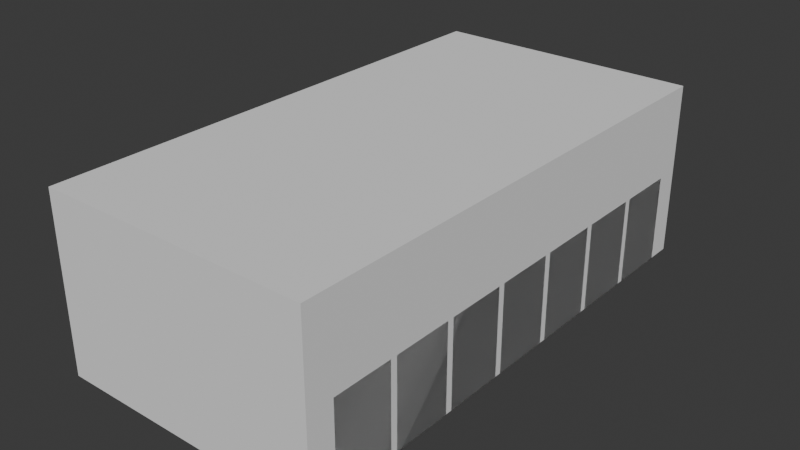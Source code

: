# Source: warehouse.blend  (saved by Blender 5.0.118; exported with 4.5.12 LTS)
import bpy
from mathutils import Matrix  # noqa: F401  (used for matrix-valued properties, if any)

bpy.ops.wm.read_factory_settings(use_empty=True)
scene = bpy.context.scene
scene.name = 'Scene'

# ---- world
world_world = bpy.data.worlds.new('World'); scene.world = world_world
world_world.use_nodes = True; world_world.node_tree.nodes.clear()
_N = world_world.node_tree.nodes; _L = world_world.node_tree.links
n0 = _N.new('ShaderNodeOutputWorld'); n0.name = 'World Output'; n0.location = (200, 100)
n1 = _N.new('ShaderNodeBackground'); n1.name = 'Background'; n1.location = (-200, 100)
n1.inputs[0].default_value = (0.05088, 0.05088, 0.05088, 1.0)
_L.new(n1.outputs[0], n0.inputs[0])
n0.is_active_output = True
world_world.color = (0.05088, 0.05088, 0.05088)
world_world.sun_shadow_jitter_overblur = 0.0

# ---- meshes
me_plane = bpy.data.meshes.new('Plane')
me_plane.from_pydata([(-1.0, -1.0, 0.0), (1.0, -1.0, 0.0), (-1.0, 6.666, 0.0), (1.0, 6.666, 0.0), (-1.0, 6.666, 2.597), (-1.0, -1.0, 2.597), (1.0, -1.0, 2.597), (1.0, 6.666, 2.597)], [], [(0, 1, 3, 2), (5, 4, 7, 6), (1, 6, 7, 3), (2, 4, 5, 0), (3, 7, 4, 2), (0, 5, 6, 1)])
_uv = me_plane.uv_layers.new(name='UVMap')
_uv.uv.foreach_set('vector', [0.0, 0.0, 1.0, 0.0, 1.0, 1.0, 0.0, 1.0, 0.0, 0.0, 0.0, 1.0, 1.0, 1.0, 1.0, 0.0, 1.0, 0.0, 1.0, 0.0, 1.0, 1.0, 1.0, 1.0, 0.0, 1.0, 0.0, 1.0, 0.0, 0.0, 0.0, 0.0, 1.0, 1.0, 1.0, 1.0, 0.0, 1.0, 0.0, 1.0, 0.0, 0.0, 0.0, 0.0, 1.0, 0.0, 1.0, 0.0])
me_plane.update()
me_cube_002 = bpy.data.meshes.new('Cube.002')
me_cube_002.from_pydata([(-1.0, -1.0, -1.0), (-1.0, -1.0, 12.0), (-1.0, 8.0, -1.0), (-1.0, 8.0, 12.0), (1.0, -1.0, -1.0), (1.0, -1.0, 12.0), (1.0, 8.0, -1.0), (1.0, 8.0, 12.0)], [], [(0, 1, 3, 2), (2, 3, 7, 6), (6, 7, 5, 4), (4, 5, 1, 0), (2, 6, 4, 0), (7, 3, 1, 5)])
_uv = me_cube_002.uv_layers.new(name='UVMap')
_uv.uv.foreach_set('vector', [0.375, 0.0, 0.625, 0.0, 0.625, 0.25, 0.375, 0.25, 0.375, 0.25, 0.625, 0.25, 0.625, 0.5, 0.375, 0.5, 0.375, 0.5, 0.625, 0.5, 0.625, 0.75, 0.375, 0.75, 0.375, 0.75, 0.625, 0.75, 0.625, 1.0, 0.375, 1.0, 0.125, 0.5, 0.375, 0.5, 0.375, 0.75, 0.125, 0.75, 0.625, 0.5, 0.875, 0.5, 0.875, 0.75, 0.625, 0.75])
me_cube_002.update()
me_cube_005 = bpy.data.meshes.new('Cube.005')
me_cube_005.from_pydata([(-1.0, -1.0, -1.0), (-1.0, -1.0, 12.0), (-1.0, 8.0, -1.0), (-1.0, 8.0, 12.0), (1.0, -1.0, -1.0), (1.0, -1.0, 12.0), (1.0, 8.0, -1.0), (1.0, 8.0, 12.0)], [], [(0, 1, 3, 2), (2, 3, 7, 6), (6, 7, 5, 4), (4, 5, 1, 0), (2, 6, 4, 0), (7, 3, 1, 5)])
_uv = me_cube_005.uv_layers.new(name='UVMap')
_uv.uv.foreach_set('vector', [0.375, 0.0, 0.625, 0.0, 0.625, 0.25, 0.375, 0.25, 0.375, 0.25, 0.625, 0.25, 0.625, 0.5, 0.375, 0.5, 0.375, 0.5, 0.625, 0.5, 0.625, 0.75, 0.375, 0.75, 0.375, 0.75, 0.625, 0.75, 0.625, 1.0, 0.375, 1.0, 0.125, 0.5, 0.375, 0.5, 0.375, 0.75, 0.125, 0.75, 0.625, 0.5, 0.875, 0.5, 0.875, 0.75, 0.625, 0.75])
me_cube_005.update()
me_cube_006 = bpy.data.meshes.new('Cube.006')
me_cube_006.from_pydata([(-1.0, -1.0, -1.0), (-1.0, -1.0, 12.0), (-1.0, 8.0, -1.0), (-1.0, 8.0, 12.0), (1.0, -1.0, -1.0), (1.0, -1.0, 12.0), (1.0, 8.0, -1.0), (1.0, 8.0, 12.0)], [], [(0, 1, 3, 2), (2, 3, 7, 6), (6, 7, 5, 4), (4, 5, 1, 0), (2, 6, 4, 0), (7, 3, 1, 5)])
_uv = me_cube_006.uv_layers.new(name='UVMap')
_uv.uv.foreach_set('vector', [0.375, 0.0, 0.625, 0.0, 0.625, 0.25, 0.375, 0.25, 0.375, 0.25, 0.625, 0.25, 0.625, 0.5, 0.375, 0.5, 0.375, 0.5, 0.625, 0.5, 0.625, 0.75, 0.375, 0.75, 0.375, 0.75, 0.625, 0.75, 0.625, 1.0, 0.375, 1.0, 0.125, 0.5, 0.375, 0.5, 0.375, 0.75, 0.125, 0.75, 0.625, 0.5, 0.875, 0.5, 0.875, 0.75, 0.625, 0.75])
me_cube_006.update()
me_cube_007 = bpy.data.meshes.new('Cube.007')
me_cube_007.from_pydata([(-1.0, -1.0, -1.0), (-1.0, -1.0, 12.0), (-1.0, 8.0, -1.0), (-1.0, 8.0, 12.0), (1.0, -1.0, -1.0), (1.0, -1.0, 12.0), (1.0, 8.0, -1.0), (1.0, 8.0, 12.0)], [], [(0, 1, 3, 2), (2, 3, 7, 6), (6, 7, 5, 4), (4, 5, 1, 0), (2, 6, 4, 0), (7, 3, 1, 5)])
_uv = me_cube_007.uv_layers.new(name='UVMap')
_uv.uv.foreach_set('vector', [0.375, 0.0, 0.625, 0.0, 0.625, 0.25, 0.375, 0.25, 0.375, 0.25, 0.625, 0.25, 0.625, 0.5, 0.375, 0.5, 0.375, 0.5, 0.625, 0.5, 0.625, 0.75, 0.375, 0.75, 0.375, 0.75, 0.625, 0.75, 0.625, 1.0, 0.375, 1.0, 0.125, 0.5, 0.375, 0.5, 0.375, 0.75, 0.125, 0.75, 0.625, 0.5, 0.875, 0.5, 0.875, 0.75, 0.625, 0.75])
me_cube_007.update()
me_cube = bpy.data.meshes.new('Cube')
me_cube.from_pydata([(-0.8816, -1.0, -0.8816), (-0.8816, -1.0, 1.882), (-1.0, 0.0, -1.0), (-1.0, 0.0, 2.0), (0.8816, -1.0, -0.8816), (0.8816, -1.0, 1.882), (1.0, 0.0, -1.0), (1.0, 0.0, 2.0), (-1.0, -1.0, -1.0), (-1.0, -1.0, 2.0), (1.0, -1.0, 2.0), (1.0, -1.0, -1.0), (-0.8816, -0.869, -0.8816), (-0.8816, -0.869, 1.882), (0.8816, -0.869, 1.882), (0.8816, -0.869, -0.8816)], [], [(8, 9, 3, 2), (2, 3, 7, 6), (6, 7, 10, 11), (5, 1, 13, 14), (2, 6, 11, 8), (7, 3, 9, 10), (0, 1, 9, 8), (5, 4, 11, 10), (4, 0, 8, 11), (1, 5, 10, 9), (15, 14, 13, 12), (4, 5, 14, 15), (0, 4, 15, 12), (1, 0, 12, 13)])
_uv = me_cube.uv_layers.new(name='UVMap')
_uv.uv.foreach_set('vector', [0.375, 0.0, 0.625, 0.0, 0.625, 0.25, 0.375, 0.25, 0.375, 0.25, 0.625, 0.25, 0.625, 0.5, 0.375, 0.5, 0.375, 0.5, 0.625, 0.5, 0.625, 0.75, 0.375, 0.75, 0.6151, 0.7648, 0.6151, 0.9852, 0.6151, 0.9852, 0.6151, 0.7648, 0.125, 0.5, 0.375, 0.5, 0.375, 0.75, 0.125, 0.75, 0.625, 0.5, 0.875, 0.5, 0.875, 0.75, 0.625, 0.75, 0.3849, 0.9852, 0.6151, 0.9852, 0.625, 1.0, 0.375, 1.0, 0.6151, 0.7648, 0.3849, 0.7648, 0.375, 0.75, 0.625, 0.75, 0.3849, 0.7648, 0.3849, 0.9852, 0.375, 1.0, 0.375, 0.75, 0.6151, 0.9852, 0.6151, 0.7648, 0.625, 0.75, 0.625, 1.0, 0.3849, 0.7648, 0.6151, 0.7648, 0.6151, 0.9852, 0.3849, 0.9852, 0.3849, 0.7648, 0.6151, 0.7648, 0.6151, 0.7648, 0.3849, 0.7648, 0.3849, 0.9852, 0.3849, 0.7648, 0.3849, 0.7648, 0.3849, 0.9852, 0.6151, 0.9852, 0.3849, 0.9852, 0.3849, 0.9852, 0.6151, 0.9852])
me_cube.update()

# ---- objects
ob_plane__col = bpy.data.objects.new('Plane -col', me_plane)
ob_shelf004__col = bpy.data.objects.new('shelf004 -col', me_cube_002)
ob_shelf001__col = bpy.data.objects.new('shelf001 -col', me_cube_002)
ob_shelf002__col = bpy.data.objects.new('shelf002 -col', me_cube_002)
ob_shelf003__col = bpy.data.objects.new('shelf003 -col', me_cube_002)
ob_shelf__col = bpy.data.objects.new('shelf -col', me_cube_002)
ob_shelf005__col = bpy.data.objects.new('shelf005 -col', me_cube_002)
ob_shelf006__col = bpy.data.objects.new('shelf006 -col', me_cube_002)
ob_shelf004__col_001 = bpy.data.objects.new('shelf004 -col.001', me_cube_005)
ob_shelf001__col_001 = bpy.data.objects.new('shelf001 -col.001', me_cube_005)
ob_shelf002__col_001 = bpy.data.objects.new('shelf002 -col.001', me_cube_005)
ob_shelf003__col_001 = bpy.data.objects.new('shelf003 -col.001', me_cube_005)
ob_shelf__col_001 = bpy.data.objects.new('shelf -col.001', me_cube_005)
ob_shelf005__col_001 = bpy.data.objects.new('shelf005 -col.001', me_cube_005)
ob_shelf006__col_001 = bpy.data.objects.new('shelf006 -col.001', me_cube_005)
ob_shelf001__col_002 = bpy.data.objects.new('shelf001 -col.002', me_cube_006)
ob_shelf002__col_002 = bpy.data.objects.new('shelf002 -col.002', me_cube_006)
ob_shelf003__col_002 = bpy.data.objects.new('shelf003 -col.002', me_cube_006)
ob_shelf__col_002 = bpy.data.objects.new('shelf -col.002', me_cube_006)
ob_shelf005__col_002 = bpy.data.objects.new('shelf005 -col.002', me_cube_006)
ob_shelf001__col_003 = bpy.data.objects.new('shelf001 -col.003', me_cube_007)
ob_shelf002__col_003 = bpy.data.objects.new('shelf002 -col.003', me_cube_007)
ob_shelf003__col_003 = bpy.data.objects.new('shelf003 -col.003', me_cube_007)
ob_shelf__col_003 = bpy.data.objects.new('shelf -col.003', me_cube_007)
ob_shelf005__col_003 = bpy.data.objects.new('shelf005 -col.003', me_cube_007)
ob_shelf001__col_004 = bpy.data.objects.new('shelf001 -col.004', me_cube_006)
ob_shelf002__col_004 = bpy.data.objects.new('shelf002 -col.004', me_cube_006)
ob_shelf003__col_004 = bpy.data.objects.new('shelf003 -col.004', me_cube_006)
ob_shelf__col_004 = bpy.data.objects.new('shelf -col.004', me_cube_006)
ob_shelf005__col_004 = bpy.data.objects.new('shelf005 -col.004', me_cube_006)
ob_shelf001__col_005 = bpy.data.objects.new('shelf001 -col.005', me_cube_007)
ob_shelf002__col_005 = bpy.data.objects.new('shelf002 -col.005', me_cube_007)
ob_shelf003__col_005 = bpy.data.objects.new('shelf003 -col.005', me_cube_007)
ob_shelf__col_005 = bpy.data.objects.new('shelf -col.005', me_cube_007)
ob_shelf005__col_005 = bpy.data.objects.new('shelf005 -col.005', me_cube_007)
ob_shelf001__col_006 = bpy.data.objects.new('shelf001 -col.006', me_cube_006)
ob_shelf002__col_006 = bpy.data.objects.new('shelf002 -col.006', me_cube_006)
ob_shelf003__col_006 = bpy.data.objects.new('shelf003 -col.006', me_cube_006)
ob_shelf__col_006 = bpy.data.objects.new('shelf -col.006', me_cube_006)
ob_shelf005__col_006 = bpy.data.objects.new('shelf005 -col.006', me_cube_006)
ob_shelf001__col_007 = bpy.data.objects.new('shelf001 -col.007', me_cube_007)
ob_shelf002__col_007 = bpy.data.objects.new('shelf002 -col.007', me_cube_007)
ob_shelf003__col_007 = bpy.data.objects.new('shelf003 -col.007', me_cube_007)
ob_shelf__col_007 = bpy.data.objects.new('shelf -col.007', me_cube_007)
ob_shelf005__col_007 = bpy.data.objects.new('shelf005 -col.007', me_cube_007)
ob_lift = bpy.data.objects.new('lift', me_cube)

# ---- transforms, parenting, visibility, modifiers, constraints
ob_plane__col.location = (0.0, 0.0, 0.0)
ob_plane__col.scale = (20.0, 10.0, 10.0)
ob_shelf004__col.location = (-19.0, -5.0, 1.0)
ob_shelf001__col.location = (-19.0, 5.0, 1.0)
ob_shelf002__col.location = (-19.0, 15.0, 1.0)
ob_shelf003__col.location = (-19.0, 25.0, 1.0)
ob_shelf__col.location = (-19.0, 35.0, 1.0)
ob_shelf005__col.location = (-19.0, 45.0, 1.0)
ob_shelf006__col.location = (-19.0, 55.0, 1.0)
ob_shelf004__col_001.location = (19.0, -5.0, 1.0)
ob_shelf001__col_001.location = (19.0, 5.0, 1.0)
ob_shelf002__col_001.location = (19.0, 15.0, 1.0)
ob_shelf003__col_001.location = (19.0, 25.0, 1.0)
ob_shelf__col_001.location = (19.0, 35.0, 1.0)
ob_shelf005__col_001.location = (19.0, 45.0, 1.0)
ob_shelf006__col_001.location = (19.0, 55.0, 1.0)
ob_shelf001__col_002.location = (1.5, 5.0, 1.0)
ob_shelf002__col_002.location = (1.5, 15.0, 1.0)
ob_shelf003__col_002.location = (1.5, 25.0, 1.0)
ob_shelf__col_002.location = (1.5, 35.0, 1.0)
ob_shelf005__col_002.location = (1.5, 45.0, 1.0)
ob_shelf001__col_003.location = (-1.5, 5.0, 1.0)
ob_shelf002__col_003.location = (-1.5, 15.0, 1.0)
ob_shelf003__col_003.location = (-1.5, 25.0, 1.0)
ob_shelf__col_003.location = (-1.5, 35.0, 1.0)
ob_shelf005__col_003.location = (-1.5, 45.0, 1.0)
ob_shelf001__col_004.location = (-8.5, 5.0, 1.0)
ob_shelf002__col_004.location = (-8.5, 15.0, 1.0)
ob_shelf003__col_004.location = (-8.5, 25.0, 1.0)
ob_shelf__col_004.location = (-8.5, 35.0, 1.0)
ob_shelf005__col_004.location = (-8.5, 45.0, 1.0)
ob_shelf001__col_005.location = (-11.5, 5.0, 1.0)
ob_shelf002__col_005.location = (-11.5, 15.0, 1.0)
ob_shelf003__col_005.location = (-11.5, 25.0, 1.0)
ob_shelf__col_005.location = (-11.5, 35.0, 1.0)
ob_shelf005__col_005.location = (-11.5, 45.0, 1.0)
ob_shelf001__col_006.location = (11.5, 5.0, 1.0)
ob_shelf002__col_006.location = (11.5, 15.0, 1.0)
ob_shelf003__col_006.location = (11.5, 25.0, 1.0)
ob_shelf__col_006.location = (11.5, 35.0, 1.0)
ob_shelf005__col_006.location = (11.5, 45.0, 1.0)
ob_shelf001__col_007.location = (8.5, 5.0, 1.0)
ob_shelf002__col_007.location = (8.5, 15.0, 1.0)
ob_shelf003__col_007.location = (8.5, 25.0, 1.0)
ob_shelf__col_007.location = (8.5, 35.0, 1.0)
ob_shelf005__col_007.location = (8.5, 45.0, 1.0)
ob_lift.location = (0.0, 67.0, 0.0)

# ---- collection membership
scene.collection.objects.link(ob_plane__col)
scene.collection.objects.link(ob_shelf004__col)
scene.collection.objects.link(ob_shelf001__col)
scene.collection.objects.link(ob_shelf002__col)
scene.collection.objects.link(ob_shelf003__col)
scene.collection.objects.link(ob_shelf__col)
scene.collection.objects.link(ob_shelf005__col)
scene.collection.objects.link(ob_shelf006__col)
scene.collection.objects.link(ob_shelf004__col_001)
scene.collection.objects.link(ob_shelf001__col_001)
scene.collection.objects.link(ob_shelf002__col_001)
scene.collection.objects.link(ob_shelf003__col_001)
scene.collection.objects.link(ob_shelf__col_001)
scene.collection.objects.link(ob_shelf005__col_001)
scene.collection.objects.link(ob_shelf006__col_001)
scene.collection.objects.link(ob_shelf001__col_002)
scene.collection.objects.link(ob_shelf002__col_002)
scene.collection.objects.link(ob_shelf003__col_002)
scene.collection.objects.link(ob_shelf__col_002)
scene.collection.objects.link(ob_shelf005__col_002)
scene.collection.objects.link(ob_shelf001__col_003)
scene.collection.objects.link(ob_shelf002__col_003)
scene.collection.objects.link(ob_shelf003__col_003)
scene.collection.objects.link(ob_shelf__col_003)
scene.collection.objects.link(ob_shelf005__col_003)
scene.collection.objects.link(ob_shelf001__col_004)
scene.collection.objects.link(ob_shelf002__col_004)
scene.collection.objects.link(ob_shelf003__col_004)
scene.collection.objects.link(ob_shelf__col_004)
scene.collection.objects.link(ob_shelf005__col_004)
scene.collection.objects.link(ob_shelf001__col_005)
scene.collection.objects.link(ob_shelf002__col_005)
scene.collection.objects.link(ob_shelf003__col_005)
scene.collection.objects.link(ob_shelf__col_005)
scene.collection.objects.link(ob_shelf005__col_005)
scene.collection.objects.link(ob_shelf001__col_006)
scene.collection.objects.link(ob_shelf002__col_006)
scene.collection.objects.link(ob_shelf003__col_006)
scene.collection.objects.link(ob_shelf__col_006)
scene.collection.objects.link(ob_shelf005__col_006)
scene.collection.objects.link(ob_shelf001__col_007)
scene.collection.objects.link(ob_shelf002__col_007)
scene.collection.objects.link(ob_shelf003__col_007)
scene.collection.objects.link(ob_shelf__col_007)
scene.collection.objects.link(ob_shelf005__col_007)
scene.collection.objects.link(ob_lift)

# ---- scene / render settings (as saved in the file)
scene.frame_start = 1; scene.frame_end = 250; scene.frame_set(1)
scene.render.engine = 'BLENDER_EEVEE_NEXT'
scene.render.bake_bias = 0.0
scene.render.bake_samples = 0
scene.cycles.sampling_pattern = 'TABULATED_SOBOL'
scene.eevee.use_volume_custom_range = False
bpy.context.view_layer.update()

# ---- added for rendering (the .blend has no active camera and no usable light): camera, sun
cam_auto = bpy.data.cameras.new('AutoCamera')
cam_auto.lens = 50.0
cam_auto.sensor_width = 36.0
cam_auto.clip_end = 1475.4
ob_auto_camera = bpy.data.objects.new('AutoCamera', cam_auto)
scene.collection.objects.link(ob_auto_camera)
ob_auto_camera.location = (84.0689, -72.3827, 79.7378)
ob_auto_camera.rotation_euler = (1.09748, -7.21219e-08, 0.694738)
scene.camera = ob_auto_camera
light_auto_sun = bpy.data.lights.new('AutoSun', 'SUN')
light_auto_sun.energy = 3.0
light_auto_sun.angle = 0.0523599
ob_auto_sun = bpy.data.objects.new('AutoSun', light_auto_sun)
scene.collection.objects.link(ob_auto_sun)
ob_auto_sun.rotation_euler = (0.872665, 0.174533, 0.523599)
bpy.context.view_layer.update()
